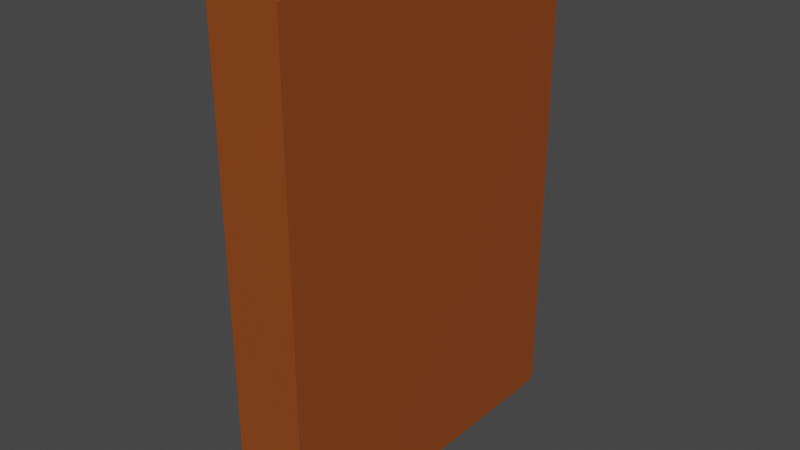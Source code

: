 # Source: Book_Brown.blend  (saved by Blender 3.5.10; exported with 4.5.12 LTS)
import bpy
from mathutils import Matrix  # noqa: F401  (used for matrix-valued properties, if any)

bpy.ops.wm.read_factory_settings(use_empty=True)
scene = bpy.context.scene
scene.name = 'Scene'

# ---- collections
col_misc5 = bpy.data.collections.new('misc5'); scene.collection.children.link(col_misc5)

# ---- materials (node trees are filled in below, after node groups)
mat_material_005 = bpy.data.materials.new('Material.005')
mat_material_005.use_transparent_shadow = False
mat_material_006 = bpy.data.materials.new('Material.006')
mat_material_006.use_transparent_shadow = False

# ---- material node trees
mat_material_005.use_nodes = True; mat_material_005.node_tree.nodes.clear()
_N = mat_material_005.node_tree.nodes; _L = mat_material_005.node_tree.links
n0 = _N.new('ShaderNodeBsdfPrincipled'); n0.name = 'Principled BSDF'; n0.location = (10, 300)
n0.distribution = 'GGX'
n0.subsurface_method = 'RANDOM_WALK_SKIN'
n0.inputs[0].default_value = (0.2789, 0.06203, 0.009874, 1.0)
n0.inputs[3].default_value = 1.45
n0.inputs[27].default_value = (0.0, 0.0, 0.0, 1.0)
n0.inputs[28].default_value = 1.0
n1 = _N.new('ShaderNodeOutputMaterial'); n1.name = 'Material Output'; n1.location = (300, 300)
_L.new(n0.outputs[0], n1.inputs[0])
n1.is_active_output = True
mat_material_006.use_nodes = True; mat_material_006.node_tree.nodes.clear()
_N = mat_material_006.node_tree.nodes; _L = mat_material_006.node_tree.links
n0 = _N.new('ShaderNodeBsdfPrincipled'); n0.name = 'Principled BSDF'; n0.location = (10, 300)
n0.distribution = 'GGX'
n0.subsurface_method = 'RANDOM_WALK_SKIN'
n0.inputs[3].default_value = 1.45
n0.inputs[27].default_value = (0.0, 0.0, 0.0, 1.0)
n0.inputs[28].default_value = 1.0
n1 = _N.new('ShaderNodeOutputMaterial'); n1.name = 'Material Output'; n1.location = (300, 300)
_L.new(n0.outputs[0], n1.inputs[0])
n1.is_active_output = True

# ---- world
world_world = bpy.data.worlds.new('World'); scene.world = world_world
world_world.use_nodes = True; world_world.node_tree.nodes.clear()
_N = world_world.node_tree.nodes; _L = world_world.node_tree.links
n0 = _N.new('ShaderNodeOutputWorld'); n0.name = 'World Output'; n0.location = (300, 300)
n1 = _N.new('ShaderNodeBackground'); n1.name = 'Background'; n1.location = (10, 300)
n1.inputs[0].default_value = (0.05088, 0.05088, 0.05088, 1.0)
_L.new(n1.outputs[0], n0.inputs[0])
n0.is_active_output = True
world_world.color = (0.05088, 0.05088, 0.05088)
world_world.use_sun_shadow = False
world_world.sun_shadow_jitter_overblur = 0.0

# ---- meshes
me_cube_126 = bpy.data.meshes.new('Cube.126')
me_cube_126.from_pydata([(-1.0, -1.0, -1.0), (-1.0, -1.0, 1.0), (1.0, -1.0, -1.0), (1.0, -1.0, 1.0), (-1.0, -0.8649, -1.0), (-1.0, -0.8649, 1.0), (1.0, -0.8649, -1.0), (1.0, -0.8649, 1.0), (-0.4781, -1.0, -1.0), (0.4781, -1.0, -1.0), (0.4781, -1.0, 1.0), (-0.4781, -1.0, 1.0), (-0.4781, -0.8649, 1.0), (0.4781, -0.8649, 1.0), (0.4781, -0.8649, -1.0), (-0.4781, -0.8649, -1.0), (0.4622, 0.9692, -0.9669), (-0.4622, 0.9692, -0.9669), (-0.4622, 0.9692, 0.9669), (0.4622, 0.9692, 0.9669), (-0.4622, -0.834, 0.9669), (0.4622, -0.834, 0.9669), (0.4622, -0.834, -0.9669), (-0.4622, -0.834, -0.9669), (-1.0, 1.0, -0.9628), (-1.0, 0.9628, -1.0), (-1.0, 0.9987, -0.9725), (-1.0, 0.995, -0.9814), (-1.0, 0.9891, -0.9891), (-1.0, 0.9814, -0.995), (-1.0, 0.9725, -0.9987), (-1.0, 0.9628, 1.0), (-1.0, 1.0, 0.9628), (-1.0, 0.9725, 0.9987), (-1.0, 0.9814, 0.995), (-1.0, 0.9891, 0.9891), (-1.0, 0.995, 0.9814), (-1.0, 0.9987, 0.9725), (1.0, 0.9628, -1.0), (1.0, 1.0, -0.9628), (1.0, 0.9725, -0.9987), (1.0, 0.9814, -0.995), (1.0, 0.9891, -0.9891), (1.0, 0.995, -0.9814), (1.0, 0.9987, -0.9725), (1.0, 1.0, 0.9628), (1.0, 0.9628, 1.0), (1.0, 0.9987, 0.9725), (1.0, 0.995, 0.9814), (1.0, 0.9891, 0.9891), (1.0, 0.9814, 0.995), (1.0, 0.9725, 0.9987), (0.4781, 1.0, -0.9628), (0.4781, 0.9628, -1.0), (0.4658, 0.9761, -0.9743), (0.4781, 0.9987, -0.9725), (0.4781, 0.995, -0.9814), (0.4781, 0.9891, -0.9891), (0.4781, 0.9814, -0.995), (0.4781, 0.9725, -0.9987), (-0.4781, 0.9628, -1.0), (-0.4781, 1.0, -0.9628), (-0.4658, 0.9761, -0.9743), (-0.4781, 0.9725, -0.9987), (-0.4781, 0.9814, -0.995), (-0.4781, 0.9891, -0.9891), (-0.4781, 0.995, -0.9814), (-0.4781, 0.9987, -0.9725), (-0.4781, 1.0, 0.9628), (-0.4781, 0.9628, 1.0), (-0.4658, 0.9761, 0.9743), (-0.4781, 0.9987, 0.9725), (-0.4781, 0.995, 0.9814), (-0.4781, 0.9891, 0.9891), (-0.4781, 0.9814, 0.995), (-0.4781, 0.9725, 0.9987), (0.4781, 0.9628, 1.0), (0.4781, 1.0, 0.9628), (0.4658, 0.9761, 0.9743), (0.4781, 0.9725, 0.9987), (0.4781, 0.9814, 0.995), (0.4781, 0.9891, 0.9891), (0.4781, 0.995, 0.9814), (0.4781, 0.9987, 0.9725), (-1.0, -0.9137, -1.0), (1.0, -0.9137, 1.0), (-1.0, -0.9137, 1.0), (1.0, -0.9137, -1.0), (0.4781, -0.9137, 1.0), (-0.4781, -0.9137, 1.0), (-0.4781, -0.9137, -1.0), (0.4781, -0.9137, -1.0)], [], [(69, 31, 5, 12), (46, 76, 13, 7), (87, 85, 3, 2), (8, 11, 1, 0), (91, 87, 2, 9), (89, 86, 1, 11), (38, 40, 41, 42, 43, 44, 39, 45, 47, 48, 49, 50, 51, 46, 7, 6), (52, 77, 45, 39), (53, 38, 6, 14), (84, 86, 5, 4), (4, 5, 31, 33, 34, 35, 36, 37, 32, 24, 26, 27, 28, 29, 30, 25), (70, 69, 12, 20, 18), (54, 53, 14, 22, 16), (78, 77, 52, 54, 16, 19), (85, 88, 10, 3), (88, 89, 11, 10), (84, 90, 8, 0), (90, 91, 9, 8), (2, 3, 10, 9), (9, 10, 11, 8), (25, 60, 15, 4), (13, 76, 78, 19, 21), (17, 16, 22, 23), (19, 18, 20, 21), (17, 18, 19, 16), (14, 15, 23, 22), (12, 13, 21, 20), (15, 60, 62, 17, 23), (62, 61, 68, 70, 18, 17), (52, 55, 54), (55, 56, 54), (56, 57, 54), (57, 58, 54), (58, 59, 54), (59, 53, 54), (60, 63, 62), (63, 64, 62), (64, 65, 62), (65, 66, 62), (66, 67, 62), (67, 61, 62), (68, 71, 70), (71, 72, 70), (72, 73, 70), (73, 74, 70), (74, 75, 70), (75, 69, 70), (76, 79, 78), (79, 80, 78), (80, 81, 78), (81, 82, 78), (82, 83, 78), (83, 77, 78), (60, 25, 30, 63), (63, 30, 29, 64), (64, 29, 28, 65), (65, 28, 27, 66), (66, 27, 26, 67), (67, 26, 24, 61), (76, 46, 51, 79), (79, 51, 50, 80), (80, 50, 49, 81), (81, 49, 48, 82), (82, 48, 47, 83), (83, 47, 45, 77), (38, 53, 59, 40), (40, 59, 58, 41), (41, 58, 57, 42), (42, 57, 56, 43), (43, 56, 55, 44), (44, 55, 52, 39), (31, 69, 75, 33), (33, 75, 74, 34), (34, 74, 73, 35), (35, 73, 72, 36), (36, 72, 71, 37), (37, 71, 68, 32), (24, 32, 68, 61), (15, 14, 91, 90), (4, 15, 90, 84), (13, 12, 89, 88), (7, 13, 88, 85), (0, 1, 86, 84), (12, 5, 86, 89), (14, 6, 87, 91), (6, 7, 85, 87)])
me_cube_126.polygons.foreach_set('material_index', [0, 0, 0, 0, 0, 0, 0, 0, 0, 0, 0, 0, 0, 0, 0, 0, 0, 0, 0, 0, 0, 0, 1, 1, 1, 0, 0, 0, 0, 0, 0, 0, 0, 0, 0, 0, 0, 0, 0, 0, 0, 0, 0, 0, 0, 0, 0, 0, 0, 0, 0, 0, 0, 0, 0, 0, 0, 0, 0, 0, 0, 0, 0, 0, 0, 0, 0, 0, 0, 0, 0, 0, 0, 0, 0, 0, 0, 0, 0, 0, 0, 0, 0, 0, 0, 0])
_uv = me_cube_126.uv_layers.new(name='UVMap')
_uv.uv.foreach_set('vector', [0.8098, 0.5042, 0.875, 0.5042, 0.875, 0.7094, 0.8098, 0.7094, 0.625, 0.5042, 0.6902, 0.5042, 0.6902, 0.7094, 0.625, 0.7094, 0.375, 0.7241, 0.625, 0.7241, 0.625, 0.75, 0.375, 0.75, 0.375, 0.9348, 0.625, 0.9348, 0.625, 1.0, 0.375, 1.0, 0.3098, 0.7241, 0.375, 0.7241, 0.375, 0.75, 0.3098, 0.75, 0.8098, 0.7241, 0.875, 0.7241, 0.875, 0.75, 0.8098, 0.75, 0.375, 0.5042, 0.3752, 0.5031, 0.3756, 0.5021, 0.3764, 0.5012, 0.3773, 0.5006, 0.3784, 0.5001, 0.3796, 0.5, 0.6204, 0.5, 0.6216, 0.5001, 0.6227, 0.5006, 0.6236, 0.5012, 0.6244, 0.5021, 0.6248, 0.5031, 0.625, 0.5042, 0.625, 0.7094, 0.375, 0.7094, 0.3796, 0.4348, 0.6204, 0.4348, 0.6204, 0.5, 0.3796, 0.5, 0.3098, 0.5042, 0.375, 0.5042, 0.375, 0.7094, 0.3098, 0.7094, 0.375, 0.0259, 0.625, 0.0259, 0.625, 0.04057, 0.375, 0.04057, 0.375, 0.04057, 0.625, 0.04057, 0.625, 0.2458, 0.6248, 0.2469, 0.6244, 0.2479, 0.6236, 0.2488, 0.6227, 0.2494, 0.6216, 0.2499, 0.6204, 0.25, 0.3796, 0.25, 0.3784, 0.2499, 0.3773, 0.2494, 0.3764, 0.2488, 0.3756, 0.2479, 0.3752, 0.2469, 0.375, 0.2458, 0.8098, 0.5, 0.8098, 0.5042, 0.8098, 0.7094, 0.8098, 0.7094, 0.8098, 0.5, 0.3098, 0.5, 0.3098, 0.5042, 0.3098, 0.7094, 0.3098, 0.7094, 0.3098, 0.5, 0.625, 0.4348, 0.6204, 0.4348, 0.3796, 0.4348, 0.375, 0.4348, 0.375, 0.4348, 0.625, 0.4348, 0.625, 0.7241, 0.6902, 0.7241, 0.6902, 0.75, 0.625, 0.75, 0.6902, 0.7241, 0.8098, 0.7241, 0.8098, 0.75, 0.6902, 0.75, 0.125, 0.7241, 0.1902, 0.7241, 0.1902, 0.75, 0.125, 0.75, 0.1902, 0.7241, 0.3098, 0.7241, 0.3098, 0.75, 0.1902, 0.75, 0.375, 0.75, 0.625, 0.75, 0.625, 0.8152, 0.375, 0.8152, 0.375, 0.8152, 0.625, 0.8152, 0.625, 0.9348, 0.375, 0.9348, 0.125, 0.5042, 0.1902, 0.5042, 0.1902, 0.7094, 0.125, 0.7094, 0.6902, 0.7094, 0.6902, 0.5042, 0.6902, 0.5, 0.6902, 0.5, 0.6902, 0.7094, 0.1902, 0.5, 0.3098, 0.5, 0.3098, 0.7094, 0.1902, 0.7094, 0.6902, 0.5, 0.8098, 0.5, 0.8098, 0.7094, 0.6902, 0.7094, 0.375, 0.3152, 0.625, 0.3152, 0.625, 0.4348, 0.375, 0.4348, 0.3098, 0.7094, 0.1902, 0.7094, 0.1902, 0.7094, 0.3098, 0.7094, 0.8098, 0.7094, 0.6902, 0.7094, 0.6902, 0.7094, 0.8098, 0.7094, 0.1902, 0.7094, 0.1902, 0.5042, 0.1902, 0.5, 0.1902, 0.5, 0.1902, 0.7094, 0.375, 0.3152, 0.3796, 0.3152, 0.6204, 0.3152, 0.625, 0.3152, 0.625, 0.3152, 0.375, 0.3152, 0.3098, 0.5, 0.3098, 0.4978, 0.3098, 0.5, 0.3098, 0.4978, 0.3098, 0.499, 0.3098, 0.5, 0.3098, 0.499, 0.3098, 0.5, 0.3098, 0.5, 0.3098, 0.5, 0.3098, 0.5021, 0.3098, 0.5, 0.3098, 0.5021, 0.3098, 0.5031, 0.3098, 0.5, 0.3098, 0.5031, 0.3098, 0.5042, 0.3098, 0.5, 0.1902, 0.5042, 0.1902, 0.503, 0.1902, 0.5, 0.1902, 0.503, 0.1902, 0.5017, 0.1902, 0.5, 0.1902, 0.5017, 0.1902, 0.5, 0.1902, 0.5, 0.1902, 0.5, 0.1902, 0.5, 0.1902, 0.5, 0.1902, 0.5, 0.1902, 0.5, 0.1902, 0.5, 0.1902, 0.5, 0.1902, 0.5, 0.1902, 0.5, 0.6204, 0.3152, 0.6217, 0.3152, 0.625, 0.3152, 0.6217, 0.3152, 0.6232, 0.3152, 0.625, 0.3152, 0.6232, 0.3152, 0.625, 0.3152, 0.625, 0.3152, 0.625, 0.3152, 0.625, 0.3152, 0.625, 0.3152, 0.625, 0.3152, 0.625, 0.3152, 0.625, 0.3152, 0.625, 0.3152, 0.625, 0.3152, 0.625, 0.3152, 0.625, 0.4348, 0.6278, 0.4348, 0.625, 0.4348, 0.6278, 0.4348, 0.6264, 0.4348, 0.625, 0.4348, 0.6264, 0.4348, 0.625, 0.4348, 0.625, 0.4348, 0.625, 0.4348, 0.6227, 0.4348, 0.625, 0.4348, 0.6227, 0.4348, 0.6216, 0.4348, 0.625, 0.4348, 0.6216, 0.4348, 0.6204, 0.4348, 0.625, 0.4348, 0.1902, 0.5042, 0.125, 0.5042, 0.125, 0.5031, 0.1902, 0.5031, 0.1902, 0.5031, 0.125, 0.5031, 0.125, 0.5021, 0.1902, 0.5021, 0.1902, 0.5021, 0.125, 0.5021, 0.125, 0.5, 0.1902, 0.5, 0.375, 0.3152, 0.375, 0.25, 0.3773, 0.25, 0.3773, 0.3152, 0.3773, 0.3152, 0.3773, 0.25, 0.3784, 0.25, 0.3784, 0.3152, 0.3784, 0.3152, 0.3784, 0.25, 0.3796, 0.25, 0.3796, 0.3152, 0.6902, 0.5042, 0.625, 0.5042, 0.625, 0.5031, 0.6902, 0.5031, 0.6902, 0.5031, 0.625, 0.5031, 0.625, 0.5021, 0.6902, 0.5021, 0.6902, 0.5021, 0.625, 0.5021, 0.625, 0.5, 0.6902, 0.5, 0.625, 0.4348, 0.625, 0.5, 0.6227, 0.5, 0.6227, 0.4348, 0.6227, 0.4348, 0.6227, 0.5, 0.6216, 0.5, 0.6216, 0.4348, 0.6216, 0.4348, 0.6216, 0.5, 0.6204, 0.5, 0.6204, 0.4348, 0.375, 0.5042, 0.3098, 0.5042, 0.3098, 0.5031, 0.375, 0.5031, 0.375, 0.5031, 0.3098, 0.5031, 0.3098, 0.5021, 0.375, 0.5021, 0.375, 0.5021, 0.3098, 0.5021, 0.3098, 0.5, 0.375, 0.5, 0.375, 0.5, 0.375, 0.4348, 0.3773, 0.4348, 0.3773, 0.5, 0.3773, 0.5, 0.3773, 0.4348, 0.3784, 0.4348, 0.3784, 0.5, 0.3784, 0.5, 0.3784, 0.4348, 0.3796, 0.4348, 0.3796, 0.5, 0.875, 0.5042, 0.8098, 0.5042, 0.8098, 0.5031, 0.875, 0.5031, 0.875, 0.5031, 0.8098, 0.5031, 0.8098, 0.5021, 0.875, 0.5021, 0.875, 0.5021, 0.8098, 0.5021, 0.8098, 0.5, 0.875, 0.5, 0.625, 0.25, 0.625, 0.3152, 0.6227, 0.3152, 0.6227, 0.25, 0.6227, 0.25, 0.6227, 0.3152, 0.6216, 0.3152, 0.6216, 0.25, 0.6216, 0.25, 0.6216, 0.3152, 0.6204, 0.3152, 0.6204, 0.25, 0.3796, 0.25, 0.6204, 0.25, 0.6204, 0.3152, 0.3796, 0.3152, 0.1902, 0.7094, 0.3098, 0.7094, 0.3098, 0.7241, 0.1902, 0.7241, 0.125, 0.7094, 0.1902, 0.7094, 0.1902, 0.7241, 0.125, 0.7241, 0.6902, 0.7094, 0.8098, 0.7094, 0.8098, 0.7241, 0.6902, 0.7241, 0.625, 0.7094, 0.6902, 0.7094, 0.6902, 0.7241, 0.625, 0.7241, 0.375, 0.0, 0.625, 0.0, 0.625, 0.0259, 0.375, 0.0259, 0.8098, 0.7094, 0.875, 0.7094, 0.875, 0.7241, 0.8098, 0.7241, 0.3098, 0.7094, 0.375, 0.7094, 0.375, 0.7241, 0.3098, 0.7241, 0.375, 0.7094, 0.625, 0.7094, 0.625, 0.7241, 0.375, 0.7241])
me_cube_126.materials.append(mat_material_005)
me_cube_126.materials.append(mat_material_006)
me_cube_126.update()

# ---- objects
ob_book = bpy.data.objects.new('book', me_cube_126)

# ---- transforms, parenting, visibility, modifiers, constraints
ob_book.location = (-4.89, 11.18, 5.793)
ob_book.scale = (-0.02389, 0.1177, 0.1642)

# ---- collection membership
col_misc5.objects.link(ob_book)

# ---- scene / render settings (as saved in the file)
scene.frame_start = 1; scene.frame_end = 250; scene.frame_set(193)
scene.render.engine = 'BLENDER_EEVEE_NEXT'
scene.cycles.samples = 1024
scene.cycles.sampling_pattern = 'TABULATED_SOBOL'
scene.cycles.bake_type = 'NORMAL'
scene.view_settings.view_transform = 'Filmic'
bpy.context.view_layer.update()

# ---- added for rendering (the .blend has no active camera and no usable light): camera, sun
cam_auto = bpy.data.cameras.new('AutoCamera')
cam_auto.lens = 50.0
cam_auto.sensor_width = 36.0
cam_auto.clip_end = 1000.0
ob_auto_camera = bpy.data.objects.new('AutoCamera', cam_auto)
scene.collection.objects.link(ob_auto_camera)
ob_auto_camera.location = (-4.5137, 10.7251, 6.09402)
ob_auto_camera.rotation_euler = (1.09748, -7.21219e-08, 0.694738)
scene.camera = ob_auto_camera
light_auto_sun = bpy.data.lights.new('AutoSun', 'SUN')
light_auto_sun.energy = 3.0
light_auto_sun.angle = 0.0523599
ob_auto_sun = bpy.data.objects.new('AutoSun', light_auto_sun)
scene.collection.objects.link(ob_auto_sun)
ob_auto_sun.rotation_euler = (0.872665, 0.174533, 0.523599)
bpy.context.view_layer.update()
